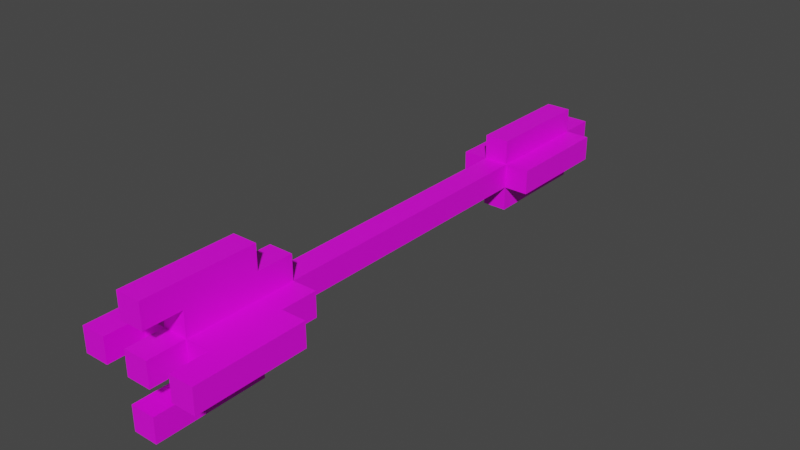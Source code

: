 # Source: x_bows_arrow_anim_bones.blend  (saved by Blender 3.3.6; exported with 4.5.12 LTS)
import bpy
from mathutils import Matrix  # noqa: F401  (used for matrix-valued properties, if any)

bpy.ops.wm.read_factory_settings(use_empty=True)
scene = bpy.context.scene
scene.name = 'Scene'

# ---- images (referenced by path relative to the original .blend; pixels are not part of the script)
import os
ASSET_DIR = os.environ.get("B2B_ASSET_DIR", "")  # directory of the original .blend (textures are referenced by path, not embedded)
HERE = os.path.dirname(os.path.abspath(__file__))  # packed textures are extracted next to this script under _unpacked/

def load_image(name, relpath, width, height, colorspace="sRGB"):
    """Load a texture the original file referenced (path relative to the .blend, or extracted next to this script)."""
    p = next((c for c in (os.path.join(HERE, relpath), os.path.join(ASSET_DIR, relpath)) if relpath and os.path.exists(c)), "")
    if p:
        img = bpy.data.images.load(p, check_existing=True)
        img.name = name
    else:  # same state as the original file: an image datablock whose file is absent (Cycles renders it pink)
        img = bpy.data.images.new(name, width, height)
        img.source = "FILE"
        img.filepath = "//" + (relpath or name)
    img.colorspace_settings.name = colorspace
    return img
img_x_bows_arrow_mesh_png_001 = load_image('x_bows_arrow_mesh.png.001', 'x_bows_arrow_mesh.png', 1024, 1024, 'sRGB')

# ---- materials (node trees are filled in below, after node groups)
mat_arrow2_material_001 = bpy.data.materials.new('arrow2_Material.001')
mat_arrow2_material_001.use_transparent_shadow = False

# ---- material node trees
mat_arrow2_material_001.use_nodes = True; mat_arrow2_material_001.node_tree.nodes.clear()
_N = mat_arrow2_material_001.node_tree.nodes; _L = mat_arrow2_material_001.node_tree.links
n0 = _N.new('ShaderNodeBsdfPrincipled'); n0.name = 'Principled BSDF'; n0.location = (370, 195)
n0.distribution = 'GGX'
n0.subsurface_method = 'RANDOM_WALK_SKIN'
n0.inputs[3].default_value = 1.45
n0.inputs[27].default_value = (0.0, 0.0, 0.0, 1.0)
n0.inputs[28].default_value = 1.0
n1 = _N.new('ShaderNodeOutputMaterial'); n1.name = 'Material Output'; n1.location = (680, 220)
n2 = _N.new('ShaderNodeTexImage'); n2.name = 'Image Texture'; n2.location = (80, 115)
n2.image = img_x_bows_arrow_mesh_png_001
n2.interpolation = 'Closest'
_L.new(n2.outputs[0], n0.inputs[0])
_L.new(n0.outputs[0], n1.inputs[0])
n1.is_active_output = True

# ---- world
world_world = bpy.data.worlds.new('World'); scene.world = world_world
world_world.use_nodes = True; world_world.node_tree.nodes.clear()
_N = world_world.node_tree.nodes; _L = world_world.node_tree.links
n0 = _N.new('ShaderNodeOutputWorld'); n0.name = 'World Output'; n0.location = (300, 300)
n1 = _N.new('ShaderNodeBackground'); n1.name = 'Background'; n1.location = (10, 300)
n1.inputs[0].default_value = (0.05088, 0.05088, 0.05088, 1.0)
_L.new(n1.outputs[0], n0.inputs[0])
n0.is_active_output = True
world_world.color = (0.05088, 0.05088, 0.05088)
world_world.use_sun_shadow = False
world_world.sun_shadow_jitter_overblur = 0.0

# ---- meshes
me_arrow2 = bpy.data.meshes.new('arrow2')
me_arrow2.from_pydata([(-0.05, 0.5, -0.25), (-0.05, 0.8, -0.15), (-0.05, 0.7, -0.15), (-0.05, -0.8, 0.05), (-0.05, -0.4, 0.05), (-0.15, 0.5, -0.05), (-0.25, 0.5, -0.05), (-0.25, 0.8, 0.05), (-0.25, 0.8, -0.05), (0.15, 0.7, 0.05), (-0.05, 0.5, 0.25), (0.05, 0.7, -0.15), (0.05, -0.4, -0.15), (0.05, 0.5, -0.15), (0.05, -0.8, -0.05), (0.05, -0.7, -0.05), (0.15, -0.7, -0.05), (0.15, -0.4, -0.05), (0.15, 0.4, -0.05), (0.15, 0.4, 0.05), (0.25, 0.5, -0.05), (0.25, 0.5, 0.05), (-0.15, 0.7, 0.05), (0.05, 0.8, -0.05), (0.05, 0.8, 0.05), (0.25, 0.8, 0.05), (0.05, -0.7, 0.15), (0.05, 0.7, 0.15), (0.05, 0.5, -0.25), (-0.05, -0.7, -0.15), (0.05, -0.7, -0.15), (-0.05, 0.4, -0.15), (0.05, 0.4, -0.15), (-0.15, -0.7, 0.05), (0.15, -0.7, 0.05), (-0.15, 0.4, -0.05), (-0.05, 0.4, -0.05), (0.05, 0.4, -0.05), (-0.25, 0.5, 0.05), (0.15, 0.5, 0.05), (-0.05, -0.7, 0.05), (-0.05, -0.7, 0.15), (-0.05, 0.4, 0.15), (-0.05, 0.5, 0.15), (0.05, 0.5, 0.15), (0.05, 0.8, -0.15), (-0.05, 0.7, -0.05), (0.05, 0.7, -0.05), (0.05, -0.4, -0.05), (0.15, -0.4, 0.05), (-0.15, 0.8, -0.05), (0.15, 0.8, -0.05), (0.15, 0.8, 0.05), (0.05, -0.4, 0.15), (0.05, -0.4, 0.05), (-0.05, 0.7, 0.05), (0.05, 0.8, 0.25), (-0.05, 0.8, -0.25), (0.05, 0.8, -0.25), (-0.05, -0.4, -0.15), (-0.05, 0.5, -0.15), (-0.05, -0.8, -0.05), (-0.05, -0.7, -0.05), (-0.15, -0.7, -0.05), (-0.15, -0.4, -0.05), (-0.05, -0.4, -0.05), (0.15, 0.5, -0.05), (-0.15, 0.7, -0.05), (-0.05, 0.8, -0.05), (0.15, 0.7, -0.05), (0.25, 0.8, -0.05), (-0.05, 0.7, 0.15), (-0.05, 0.8, 0.15), (0.05, 0.8, 0.15), (0.05, -0.8, 0.05), (0.05, -0.7, 0.05), (-0.15, -0.4, 0.05), (0.05, 0.4, 0.05), (-0.05, 0.4, 0.05), (-0.15, 0.4, 0.05), (-0.15, 0.5, 0.05), (-0.15, 0.8, 0.05), (0.05, 0.7, 0.05), (-0.05, 0.8, 0.05), (-0.05, -0.4, 0.15), (0.05, 0.4, 0.15), (0.05, 0.5, 0.25), (-0.05, 0.8, 0.25), (-0.05, -0.3619, -0.05), (-0.05, -0.3238, -0.05), (-0.05, -0.2857, -0.05), (-0.05, -0.2476, -0.05), (-0.05, -0.2095, -0.05), (-0.05, -0.1714, -0.05), (-0.05, -0.1333, -0.05), (-0.05, -0.09524, -0.05), (-0.05, -0.05714, -0.05), (-0.05, -0.01905, -0.05), (-0.05, 0.01905, -0.05), (-0.05, 0.05714, -0.05), (-0.05, 0.09524, -0.05), (-0.05, 0.1333, -0.05), (-0.05, 0.1714, -0.05), (-0.05, 0.2095, -0.05), (-0.05, 0.2476, -0.05), (-0.05, 0.2857, -0.05), (-0.05, 0.3238, -0.05), (-0.05, 0.3619, -0.05), (0.05, -0.3619, 0.05), (0.05, -0.3238, 0.05), (0.05, -0.2857, 0.05), (0.05, -0.2476, 0.05), (0.05, -0.2095, 0.05), (0.05, -0.1714, 0.05), (0.05, -0.1333, 0.05), (0.05, -0.09524, 0.05), (0.05, -0.05714, 0.05), (0.05, -0.01905, 0.05), (0.05, 0.01905, 0.05), (0.05, 0.05714, 0.05), (0.05, 0.09524, 0.05), (0.05, 0.1333, 0.05), (0.05, 0.1714, 0.05), (0.05, 0.2095, 0.05), (0.05, 0.2476, 0.05), (0.05, 0.2857, 0.05), (0.05, 0.3238, 0.05), (0.05, 0.3619, 0.05), (0.05, 0.3619, -0.05), (0.05, 0.3238, -0.05), (0.05, 0.2857, -0.05), (0.05, 0.2476, -0.05), (0.05, 0.2095, -0.05), (0.05, 0.1714, -0.05), (0.05, 0.1333, -0.05), (0.05, 0.09524, -0.05), (0.05, 0.05714, -0.05), (0.05, 0.01905, -0.05), (0.05, -0.01905, -0.05), (0.05, -0.05714, -0.05), (0.05, -0.09524, -0.05), (0.05, -0.1333, -0.05), (0.05, -0.1714, -0.05), (0.05, -0.2095, -0.05), (0.05, -0.2476, -0.05), (0.05, -0.2857, -0.05), (0.05, -0.3238, -0.05), (0.05, -0.3619, -0.05), (-0.05, -0.3619, 0.05), (-0.05, -0.3238, 0.05), (-0.05, -0.2857, 0.05), (-0.05, -0.2476, 0.05), (-0.05, -0.2095, 0.05), (-0.05, -0.1714, 0.05), (-0.05, -0.1333, 0.05), (-0.05, -0.09524, 0.05), (-0.05, -0.05714, 0.05), (-0.05, -0.01905, 0.05), (-0.05, 0.01905, 0.05), (-0.05, 0.05714, 0.05), (-0.05, 0.09524, 0.05), (-0.05, 0.1333, 0.05), (-0.05, 0.1714, 0.05), (-0.05, 0.2095, 0.05), (-0.05, 0.2476, 0.05), (-0.05, 0.2857, 0.05), (-0.05, 0.3238, 0.05), (-0.05, 0.3619, 0.05)], [], [(148, 88, 65, 4), (61, 62, 15, 14), (4, 84, 53, 54), (15, 48, 17, 16), (65, 59, 29, 62), (42, 85, 44, 43), (46, 55, 83, 68), (51, 52, 25, 70), (107, 36, 37, 128), (38, 80, 79, 78, 55, 22, 81, 7), (15, 16, 34, 75), (46, 68, 23, 47), (38, 7, 8, 6), (18, 66, 39, 19), (84, 4, 40, 41), (16, 17, 49, 34), (35, 79, 80, 5), (31, 32, 37, 36), (26, 53, 84, 41), (2, 11, 45, 1), (37, 32, 13, 28, 58, 45, 11, 47), (56, 87, 10, 86), (29, 59, 12, 30), (6, 5, 80, 38), (82, 77, 19, 39, 21, 25, 52, 9), (86, 44, 85, 77, 82, 27, 73, 56), (0, 28, 13, 60), (108, 148, 4, 54), (55, 71, 27, 82), (36, 35, 5, 6, 8, 50, 67, 46), (63, 62, 40, 33), (8, 7, 81, 50), (70, 25, 21, 20), (67, 22, 55, 46), (67, 50, 81, 22), (40, 75, 26, 41), (40, 4, 76, 33), (12, 48, 15, 30), (55, 82, 24, 83), (66, 20, 21, 39), (128, 37, 77, 127), (29, 30, 15, 62), (20, 66, 18, 37, 47, 69, 51, 70), (47, 82, 9, 69), (63, 64, 65, 62), (57, 1, 45, 58), (78, 77, 85, 42), (49, 54, 75, 34), (43, 44, 86, 10), (76, 64, 63, 33), (61, 14, 74, 3), (2, 46, 47, 11), (54, 53, 26, 75), (59, 65, 48, 12), (47, 23, 24, 82), (71, 72, 73, 27), (31, 60, 13, 32), (43, 10, 87, 72, 71, 55, 78, 42), (0, 60, 31, 36, 46, 2, 1, 57), (57, 58, 28, 0), (72, 87, 56, 73), (14, 15, 75, 74), (35, 36, 78, 79), (48, 54, 49, 17), (69, 9, 52, 51), (61, 3, 40, 62), (68, 83, 24, 23), (64, 76, 4, 65), (37, 18, 19, 77), (3, 74, 75, 40), (48, 147, 108, 54), (147, 146, 109, 108), (146, 145, 110, 109), (145, 144, 111, 110), (144, 143, 112, 111), (143, 142, 113, 112), (142, 141, 114, 113), (141, 140, 115, 114), (140, 139, 116, 115), (139, 138, 117, 116), (138, 137, 118, 117), (137, 136, 119, 118), (136, 135, 120, 119), (135, 134, 121, 120), (134, 133, 122, 121), (133, 132, 123, 122), (132, 131, 124, 123), (131, 130, 125, 124), (130, 129, 126, 125), (129, 128, 127, 126), (77, 78, 167, 127), (127, 167, 166, 126), (126, 166, 165, 125), (125, 165, 164, 124), (124, 164, 163, 123), (123, 163, 162, 122), (122, 162, 161, 121), (121, 161, 160, 120), (120, 160, 159, 119), (119, 159, 158, 118), (118, 158, 157, 117), (117, 157, 156, 116), (116, 156, 155, 115), (115, 155, 154, 114), (114, 154, 153, 113), (113, 153, 152, 112), (112, 152, 151, 111), (111, 151, 150, 110), (110, 150, 149, 109), (109, 149, 148, 108), (65, 88, 147, 48), (88, 89, 146, 147), (89, 90, 145, 146), (90, 91, 144, 145), (91, 92, 143, 144), (92, 93, 142, 143), (93, 94, 141, 142), (94, 95, 140, 141), (95, 96, 139, 140), (96, 97, 138, 139), (97, 98, 137, 138), (98, 99, 136, 137), (99, 100, 135, 136), (100, 101, 134, 135), (101, 102, 133, 134), (102, 103, 132, 133), (103, 104, 131, 132), (104, 105, 130, 131), (105, 106, 129, 130), (106, 107, 128, 129), (78, 36, 107, 167), (167, 107, 106, 166), (166, 106, 105, 165), (165, 105, 104, 164), (164, 104, 103, 163), (163, 103, 102, 162), (162, 102, 101, 161), (161, 101, 100, 160), (160, 100, 99, 159), (159, 99, 98, 158), (158, 98, 97, 157), (157, 97, 96, 156), (156, 96, 95, 155), (155, 95, 94, 154), (154, 94, 93, 153), (153, 93, 92, 152), (152, 92, 91, 151), (151, 91, 90, 150), (150, 90, 89, 149), (149, 89, 88, 148)])
_uv = me_arrow2.uv_layers.new(name='UVMap')
_uv.uv.foreach_set('vector', [0.0254, 0.6, 0.0254, 0.5333, 0.0, 0.5333, 0.0, 0.6, 0.4667, 0.8, 0.4667, 0.8667, 0.5333, 0.8667, 0.5333, 0.8, 0.5333, 0.8, 0.5333, 0.8667, 0.6, 0.8667, 0.6, 0.8, 0.7333, 0.2, 0.7333, 0.4, 0.8, 0.4, 0.8, 0.2, 0.4, 0.8, 0.4, 0.7333, 0.2, 0.7333, 0.2, 0.8, 0.4, 0.6667, 0.4667, 0.6667, 0.4667, 0.7333, 0.4, 0.7333, 0.7333, 0.8, 0.7333, 0.8667, 0.8, 0.8667, 0.8, 0.8, 0.8667, 0.2667, 0.8667, 0.3333, 0.9333, 0.3333, 0.9333, 0.2667, 0.06667, 0.5079, 0.06667, 0.5333, 0.1333, 0.5333, 0.1333, 0.5079, 0.1333, 0.3333, 0.2, 0.3333, 0.2, 0.2667, 0.2667, 0.2667, 0.2667, 0.4667, 0.2, 0.4667, 0.2, 0.5333, 0.1333, 0.5333, 0.6, 0.8667, 0.6667, 0.8667, 0.6667, 0.9333, 0.6, 0.9333, 0.8, 0.2667, 0.8, 0.3333, 0.8667, 0.3333, 0.8667, 0.2667, 0.0, 0.8667, 0.2, 0.8667, 0.2, 0.8, 0.0, 0.8, 0.8, 0.8, 0.8667, 0.8, 0.8667, 0.8667, 0.8, 0.8667, 0.2, 0.8, 0.2, 0.7333, 0.0, 0.7333, 0.0, 0.8, 0.4, 0.7333, 0.6, 0.7333, 0.6, 0.8, 0.4, 0.8, 0.6667, 0.8, 0.6667, 0.8667, 0.7333, 0.8667, 0.7333, 0.8, 0.6667, 0.2, 0.7333, 0.2, 0.7333, 0.2667, 0.6667, 0.2667, 0.7333, 0.0, 0.7333, 0.2, 0.6667, 0.2, 0.6667, 0.0, 0.6667, 0.6667, 0.7333, 0.6667, 0.7333, 0.7333, 0.6667, 0.7333, 0.2667, 0.4, 0.2667, 0.3333, 0.3333, 0.3333, 0.3333, 0.2667, 0.5333, 0.2667, 0.5333, 0.3333, 0.4667, 0.3333, 0.4667, 0.4, 0.8, 0.2, 0.7333, 0.2, 0.7333, 0.0, 0.8, 0.0, 0.5333, 0.5333, 0.5333, 0.7333, 0.6, 0.7333, 0.6, 0.5333, 0.4, 0.8667, 0.4667, 0.8667, 0.4667, 0.9333, 0.4, 0.9333, 0.5333, 0.2, 0.5333, 0.0, 0.6, 0.0, 0.6, 0.06667, 0.6667, 0.06667, 0.6667, 0.2667, 0.6, 0.2667, 0.6, 0.2, 0.2, 0.1333, 0.2, 0.06667, 0.1333, 0.06667, 0.1333, 0.0, 0.3333, 0.0, 0.3333, 0.06667, 0.4, 0.06667, 0.4, 0.1333, 0.1333, 0.8667, 0.2, 0.8667, 0.2, 0.9333, 0.1333, 0.9333, 0.06667, 0.0254, 0.0, 0.0254, 0.0, 0.0, 0.06667, 0.0, 0.4, 0.8, 0.4, 0.8667, 0.4667, 0.8667, 0.4667, 0.8, 0.5333, 0.0, 0.4667, 0.0, 0.4667, 0.06667, 0.4, 0.06667, 0.4, 0.2667, 0.4667, 0.2667, 0.4667, 0.2, 0.5333, 0.2, 0.2, 0.8667, 0.2667, 0.8667, 0.2667, 0.9333, 0.2, 0.9333, 0.8667, 0.3333, 0.8667, 0.4, 0.9333, 0.4, 0.9333, 0.3333, 0.4, 0.8, 0.4, 0.8667, 0.2, 0.8667, 0.2, 0.8, 0.3333, 0.8667, 0.3333, 0.9333, 0.4, 0.9333, 0.4, 0.8667, 0.0, 0.8667, 0.06667, 0.8667, 0.06667, 0.9333, 0.0, 0.9333, 0.7333, 0.4, 0.8, 0.4, 0.8, 0.4667, 0.7333, 0.4667, 0.7333, 0.2667, 0.7333, 0.4667, 0.6667, 0.4667, 0.6667, 0.2667, 0.2, 0.6667, 0.2, 0.7333, 0.0, 0.7333, 0.0, 0.6667, 0.8, 0.3333, 0.8667, 0.3333, 0.8667, 0.4, 0.8, 0.4, 0.2667, 0.8667, 0.3333, 0.8667, 0.3333, 0.9333, 0.2667, 0.9333, 0.5079, 0.6, 0.5333, 0.6, 0.5333, 0.6667, 0.5079, 0.6667, 0.8, 0.5333, 0.8667, 0.5333, 0.8667, 0.6, 0.8, 0.6, 0.6667, 0.3333, 0.6, 0.3333, 0.6, 0.2667, 0.5333, 0.2667, 0.5333, 0.4667, 0.6, 0.4667, 0.6, 0.5333, 0.6667, 0.5333, 0.4667, 0.8667, 0.4667, 0.9333, 0.5333, 0.9333, 0.5333, 0.8667, 0.6667, 0.4667, 0.6667, 0.6667, 0.7333, 0.6667, 0.7333, 0.4667, 0.8667, 0.1333, 0.8667, 0.2, 0.9333, 0.2, 0.9333, 0.1333, 0.7333, 0.6667, 0.8, 0.6667, 0.8, 0.7333, 0.7333, 0.7333, 0.8, 0.6667, 0.7333, 0.6667, 0.7333, 0.4667, 0.8, 0.4667, 0.8, 0.0, 0.8667, 0.0, 0.8667, 0.06667, 0.8, 0.06667, 0.8, 0.8, 0.8, 0.7333, 0.6, 0.7333, 0.6, 0.8, 0.8667, 0.0, 0.9333, 0.0, 0.9333, 0.06667, 0.8667, 0.06667, 0.8, 0.2, 0.8, 0.2667, 0.8667, 0.2667, 0.8667, 0.2, 0.4, 0.6667, 0.4, 0.7333, 0.2, 0.7333, 0.2, 0.6667, 0.8, 0.1333, 0.8, 0.2, 0.8667, 0.2, 0.8667, 0.1333, 0.06667, 0.8667, 0.1333, 0.8667, 0.1333, 0.9333, 0.06667, 0.9333, 0.8, 0.06667, 0.8, 0.1333, 0.8667, 0.1333, 0.8667, 0.06667, 0.8, 0.4, 0.8, 0.4667, 0.8667, 0.4667, 0.8667, 0.4, 0.2, 0.2, 0.2, 0.2667, 0.4, 0.2667, 0.4, 0.2, 0.3333, 0.2, 0.3333, 0.1333, 0.1333, 0.1333, 0.1333, 0.2, 0.3333, 0.4, 0.3333, 0.4667, 0.2667, 0.4667, 0.2667, 0.5333, 0.4667, 0.5333, 0.4667, 0.4667, 0.5333, 0.4667, 0.5333, 0.4, 0.6, 0.7333, 0.6667, 0.7333, 0.6667, 0.5333, 0.6, 0.5333, 0.8, 0.4667, 0.8, 0.5333, 0.8667, 0.5333, 0.8667, 0.4667, 0.8, 0.7333, 0.8667, 0.7333, 0.8667, 0.8, 0.8, 0.8, 0.8667, 0.06667, 0.9333, 0.06667, 0.9333, 0.1333, 0.8667, 0.1333, 0.5333, 0.8667, 0.5333, 0.9333, 0.6, 0.9333, 0.6, 0.8667, 0.8, 0.6667, 0.8, 0.7333, 0.8667, 0.7333, 0.8667, 0.6667, 0.8, 0.6, 0.8, 0.6667, 0.8667, 0.6667, 0.8667, 0.6, 0.6, 0.8, 0.6, 0.8667, 0.6667, 0.8667, 0.6667, 0.8, 0.8667, 0.2, 0.8667, 0.2667, 0.9333, 0.2667, 0.9333, 0.2, 0.8667, 0.4, 0.9333, 0.4, 0.9333, 0.4667, 0.8667, 0.4667, 0.4667, 0.6667, 0.5333, 0.6667, 0.5333, 0.7333, 0.4667, 0.7333, 0.0, 0.6, 0.0254, 0.6, 0.0254, 0.6667, 0.0, 0.6667, 0.0254, 0.6, 0.05079, 0.6, 0.05079, 0.6667, 0.0254, 0.6667, 0.05079, 0.6, 0.07619, 0.6, 0.07619, 0.6667, 0.05079, 0.6667, 0.07619, 0.6, 0.1016, 0.6, 0.1016, 0.6667, 0.07619, 0.6667, 0.1016, 0.6, 0.127, 0.6, 0.127, 0.6667, 0.1016, 0.6667, 0.127, 0.6, 0.1524, 0.6, 0.1524, 0.6667, 0.127, 0.6667, 0.1524, 0.6, 0.1778, 0.6, 0.1778, 0.6667, 0.1524, 0.6667, 0.1778, 0.6, 0.2032, 0.6, 0.2032, 0.6667, 0.1778, 0.6667, 0.2032, 0.6, 0.2286, 0.6, 0.2286, 0.6667, 0.2032, 0.6667, 0.2286, 0.6, 0.254, 0.6, 0.254, 0.6667, 0.2286, 0.6667, 0.254, 0.6, 0.2794, 0.6, 0.2794, 0.6667, 0.254, 0.6667, 0.2794, 0.6, 0.3048, 0.6, 0.3048, 0.6667, 0.2794, 0.6667, 0.3048, 0.6, 0.3302, 0.6, 0.3302, 0.6667, 0.3048, 0.6667, 0.3302, 0.6, 0.3556, 0.6, 0.3556, 0.6667, 0.3302, 0.6667, 0.3556, 0.6, 0.381, 0.6, 0.381, 0.6667, 0.3556, 0.6667, 0.381, 0.6, 0.4063, 0.6, 0.4063, 0.6667, 0.381, 0.6667, 0.4063, 0.6, 0.4317, 0.6, 0.4317, 0.6667, 0.4063, 0.6667, 0.4317, 0.6, 0.4571, 0.6, 0.4571, 0.6667, 0.4317, 0.6667, 0.4571, 0.6, 0.4825, 0.6, 0.4825, 0.6667, 0.4571, 0.6667, 0.4825, 0.6, 0.5079, 0.6, 0.5079, 0.6667, 0.4825, 0.6667, 0.06667, 0.5333, 0.0, 0.5333, 0.0, 0.5079, 0.06667, 0.5079, 0.06667, 0.5079, 0.0, 0.5079, 0.0, 0.4825, 0.06667, 0.4825, 0.06667, 0.4825, 0.0, 0.4825, 0.0, 0.4571, 0.06667, 0.4571, 0.06667, 0.4571, 0.0, 0.4571, 0.0, 0.4317, 0.06667, 0.4317, 0.06667, 0.4317, 0.0, 0.4317, 0.0, 0.4063, 0.06667, 0.4063, 0.06667, 0.4063, 0.0, 0.4063, 0.0, 0.381, 0.06667, 0.381, 0.06667, 0.381, 0.0, 0.381, 0.0, 0.3556, 0.06667, 0.3556, 0.06667, 0.3556, 0.0, 0.3556, 0.0, 0.3302, 0.06667, 0.3302, 0.06667, 0.3302, 0.0, 0.3302, 0.0, 0.3048, 0.06667, 0.3048, 0.06667, 0.3048, 0.0, 0.3048, 0.0, 0.2794, 0.06667, 0.2794, 0.06667, 0.2794, 0.0, 0.2794, 0.0, 0.254, 0.06667, 0.254, 0.06667, 0.254, 0.0, 0.254, 0.0, 0.2286, 0.06667, 0.2286, 0.06667, 0.2286, 0.0, 0.2286, 0.0, 0.2032, 0.06667, 0.2032, 0.06667, 0.2032, 0.0, 0.2032, 0.0, 0.1778, 0.06667, 0.1778, 0.06667, 0.1778, 0.0, 0.1778, 0.0, 0.1524, 0.06667, 0.1524, 0.06667, 0.1524, 0.0, 0.1524, 0.0, 0.127, 0.06667, 0.127, 0.06667, 0.127, 0.0, 0.127, 0.0, 0.1016, 0.06667, 0.1016, 0.06667, 0.1016, 0.0, 0.1016, 0.0, 0.07619, 0.06667, 0.07619, 0.06667, 0.07619, 0.0, 0.07619, 0.0, 0.05079, 0.06667, 0.05079, 0.06667, 0.05079, 0.0, 0.05079, 0.0, 0.0254, 0.06667, 0.0254, 0.06667, 0.0, 0.06667, 0.0254, 0.1333, 0.0254, 0.1333, 0.0, 0.06667, 0.0254, 0.06667, 0.05079, 0.1333, 0.05079, 0.1333, 0.0254, 0.06667, 0.05079, 0.06667, 0.07619, 0.1333, 0.07619, 0.1333, 0.05079, 0.06667, 0.07619, 0.06667, 0.1016, 0.1333, 0.1016, 0.1333, 0.07619, 0.06667, 0.1016, 0.06667, 0.127, 0.1333, 0.127, 0.1333, 0.1016, 0.06667, 0.127, 0.06667, 0.1524, 0.1333, 0.1524, 0.1333, 0.127, 0.06667, 0.1524, 0.06667, 0.1778, 0.1333, 0.1778, 0.1333, 0.1524, 0.06667, 0.1778, 0.06667, 0.2032, 0.1333, 0.2032, 0.1333, 0.1778, 0.06667, 0.2032, 0.06667, 0.2286, 0.1333, 0.2286, 0.1333, 0.2032, 0.06667, 0.2286, 0.06667, 0.254, 0.1333, 0.254, 0.1333, 0.2286, 0.06667, 0.254, 0.06667, 0.2794, 0.1333, 0.2794, 0.1333, 0.254, 0.06667, 0.2794, 0.06667, 0.3048, 0.1333, 0.3048, 0.1333, 0.2794, 0.06667, 0.3048, 0.06667, 0.3302, 0.1333, 0.3302, 0.1333, 0.3048, 0.06667, 0.3302, 0.06667, 0.3556, 0.1333, 0.3556, 0.1333, 0.3302, 0.06667, 0.3556, 0.06667, 0.381, 0.1333, 0.381, 0.1333, 0.3556, 0.06667, 0.381, 0.06667, 0.4063, 0.1333, 0.4063, 0.1333, 0.381, 0.06667, 0.4063, 0.06667, 0.4317, 0.1333, 0.4317, 0.1333, 0.4063, 0.06667, 0.4317, 0.06667, 0.4571, 0.1333, 0.4571, 0.1333, 0.4317, 0.06667, 0.4571, 0.06667, 0.4825, 0.1333, 0.4825, 0.1333, 0.4571, 0.06667, 0.4825, 0.06667, 0.5079, 0.1333, 0.5079, 0.1333, 0.4825, 0.5333, 0.6, 0.5333, 0.5333, 0.5079, 0.5333, 0.5079, 0.6, 0.5079, 0.6, 0.5079, 0.5333, 0.4825, 0.5333, 0.4825, 0.6, 0.4825, 0.6, 0.4825, 0.5333, 0.4571, 0.5333, 0.4571, 0.6, 0.4571, 0.6, 0.4571, 0.5333, 0.4317, 0.5333, 0.4317, 0.6, 0.4317, 0.6, 0.4317, 0.5333, 0.4063, 0.5333, 0.4063, 0.6, 0.4063, 0.6, 0.4063, 0.5333, 0.381, 0.5333, 0.381, 0.6, 0.381, 0.6, 0.381, 0.5333, 0.3556, 0.5333, 0.3556, 0.6, 0.3556, 0.6, 0.3556, 0.5333, 0.3302, 0.5333, 0.3302, 0.6, 0.3302, 0.6, 0.3302, 0.5333, 0.3048, 0.5333, 0.3048, 0.6, 0.3048, 0.6, 0.3048, 0.5333, 0.2794, 0.5333, 0.2794, 0.6, 0.2794, 0.6, 0.2794, 0.5333, 0.254, 0.5333, 0.254, 0.6, 0.254, 0.6, 0.254, 0.5333, 0.2286, 0.5333, 0.2286, 0.6, 0.2286, 0.6, 0.2286, 0.5333, 0.2032, 0.5333, 0.2032, 0.6, 0.2032, 0.6, 0.2032, 0.5333, 0.1778, 0.5333, 0.1778, 0.6, 0.1778, 0.6, 0.1778, 0.5333, 0.1524, 0.5333, 0.1524, 0.6, 0.1524, 0.6, 0.1524, 0.5333, 0.127, 0.5333, 0.127, 0.6, 0.127, 0.6, 0.127, 0.5333, 0.1016, 0.5333, 0.1016, 0.6, 0.1016, 0.6, 0.1016, 0.5333, 0.07619, 0.5333, 0.07619, 0.6, 0.07619, 0.6, 0.07619, 0.5333, 0.05079, 0.5333, 0.05079, 0.6, 0.05079, 0.6, 0.05079, 0.5333, 0.0254, 0.5333, 0.0254, 0.6])
me_arrow2.materials.append(mat_arrow2_material_001)
me_arrow2.update()
arm_armature = bpy.data.armatures.new('Armature')  # bones are not reproduced

# ---- objects
ob_empty = bpy.data.objects.new('Empty', None)
ob_armature = bpy.data.objects.new('Armature', arm_armature)
ob_arrow = bpy.data.objects.new('arrow', me_arrow2)

# ---- transforms, parenting, visibility, modifiers, constraints
ob_empty.location = (0.0, 2.88, 2.518e-07)
ob_empty.rotation_euler = (4.712, -0.0, 0.0)
ob_empty.scale = (0.8, 0.8, 0.8)
ob_armature.location = (0.0, 0.0, 0.0)
ob_armature.rotation_euler = (1.571, -2.22e-16, -2.22e-16)
ob_armature.show_in_front = True
ob_arrow.parent = ob_armature
ob_arrow.matrix_parent_inverse = Matrix(((1.0, -2.22e-16, 2.22e-16, -0.0), (-2.22e-16, -4.371e-08, 1.0, 0.0), (-2.22e-16, -1.0, -4.371e-08, 0.0), (-0.0, 0.0, -0.0, 1.0)))
ob_arrow.location = (6.896e-38, 0.0, 0.0)
ob_arrow.rotation_euler = (3.142, 2.576e-37, -1.581e-30)
ob_arrow.scale = (2.4, 3.6, 2.4)
_vg = ob_arrow.vertex_groups.new(name='Bone')
for _i, _w in zip([3, 4, 12, 14, 15, 16, 17, 26, 29, 30, 33, 34, 40, 41, 48, 49, 53, 54, 59, 61, 62, 63, 64, 65, 74, 75, 76, 84, 88, 89, 90, 91, 92, 93, 94, 95, 96, 97, 98, 99, 108, 109, 110, 111, 112, 113, 114, 115, 116, 117, 118, 119, 136, 137, 138, 139, 140, 141, 142, 143, 144, 145, 146, 147, 148, 149, 150, 151, 152, 153, 154, 155, 156, 157, 158, 159], [1.0, 1.0, 1.0, 1.0, 1.0, 1.0, 1.0, 1.0, 1.0, 1.0, 1.0, 1.0, 1.0, 1.0, 1.0, 1.0, 1.0, 1.0, 1.0, 1.0, 1.0, 1.0, 1.0, 1.0, 1.0, 1.0, 1.0, 1.0, 1.0, 1.0, 1.0, 1.0, 0.9999, 0.9995, 0.9978, 0.9904, 0.9577, 0.8144, 0.1856, 0.03463, 1.0, 1.0, 1.0, 1.0, 0.9999, 0.9995, 0.9978, 0.9904, 0.9577, 0.8144, 0.1856, 0.03463, 0.03463, 0.1856, 0.8144, 0.9577, 0.9904, 0.9978, 0.9995, 0.9999, 1.0, 1.0, 1.0, 1.0, 1.0, 1.0, 1.0, 1.0, 0.9999, 0.9995, 0.9978, 0.9904, 0.9577, 0.8144, 0.1856, 0.03463]): _vg.add([_i], _w, 'REPLACE')
_vg = ob_arrow.vertex_groups.new(name='Bone.001')
for _i, _w in zip([0, 1, 2, 5, 6, 7, 8, 9, 10, 11, 13, 18, 19, 20, 21, 22, 23, 24, 25, 27, 28, 31, 32, 35, 36, 37, 38, 39, 42, 43, 44, 45, 46, 47, 50, 51, 52, 55, 56, 57, 58, 60, 66, 67, 68, 69, 70, 71, 72, 73, 77, 78, 79, 80, 81, 82, 83, 85, 86, 87, 96, 97, 98, 99, 100, 101, 102, 103, 104, 105, 106, 107, 116, 117, 118, 119, 120, 121, 122, 123, 124, 125, 126, 127, 128, 129, 130, 131, 132, 133, 134, 135, 136, 137, 138, 139, 156, 157, 158, 159, 160, 161, 162, 163, 164, 165, 166, 167], [1.0, 1.0, 1.0, 1.0, 1.0, 1.0, 1.0, 1.0, 1.0, 1.0, 1.0, 1.0, 1.0, 1.0, 1.0, 1.0, 1.0, 1.0, 1.0, 1.0, 1.0, 1.0, 1.0, 1.0, 1.0, 1.0, 1.0, 1.0, 1.0, 1.0, 1.0, 1.0, 1.0, 1.0, 1.0, 1.0, 1.0, 1.0, 1.0, 1.0, 1.0, 1.0, 1.0, 1.0, 1.0, 1.0, 1.0, 1.0, 1.0, 1.0, 1.0, 1.0, 1.0, 1.0, 1.0, 1.0, 1.0, 1.0, 1.0, 1.0, 0.03463, 0.1856, 0.8144, 0.9577, 0.9904, 0.9978, 0.9995, 0.9999, 1.0, 1.0, 1.0, 1.0, 0.03463, 0.1856, 0.8144, 0.9577, 0.9904, 0.9978, 0.9995, 0.9999, 1.0, 1.0, 1.0, 1.0, 1.0, 1.0, 1.0, 1.0, 0.9999, 0.9995, 0.9978, 0.9904, 0.9577, 0.8144, 0.1856, 0.03463, 0.03463, 0.1856, 0.8144, 0.9577, 0.9904, 0.9978, 0.9995, 0.9999, 1.0, 1.0, 1.0, 1.0]): _vg.add([_i], _w, 'REPLACE')
_m = ob_arrow.modifiers.new('Armature', 'ARMATURE')
_m.object = ob_armature

# ---- collection membership
scene.collection.objects.link(ob_empty)
scene.collection.objects.link(ob_armature)
scene.collection.objects.link(ob_arrow)

# ---- scene / render settings (as saved in the file)
scene.frame_start = 1; scene.frame_end = 42; scene.frame_set(1)
scene.render.engine = 'BLENDER_EEVEE_NEXT'
scene.render.fps = 30
scene.cycles.sampling_pattern = 'TABULATED_SOBOL'
scene.cycles.use_light_tree = False
scene.cycles.bake_type = 'DIFFUSE'
scene.view_settings.view_transform = 'Filmic'
bpy.context.view_layer.update()

# ---- added for rendering (the .blend has no active camera and no usable light): camera, sun
cam_auto = bpy.data.cameras.new('AutoCamera')
cam_auto.lens = 50.0
cam_auto.sensor_width = 36.0
cam_auto.clip_end = 1000.0
ob_auto_camera = bpy.data.objects.new('AutoCamera', cam_auto)
scene.collection.objects.link(ob_auto_camera)
ob_auto_camera.location = (5.55579, -6.66695, 4.44463)
ob_auto_camera.rotation_euler = (1.09748, -7.21219e-08, 0.694738)
scene.camera = ob_auto_camera
light_auto_sun = bpy.data.lights.new('AutoSun', 'SUN')
light_auto_sun.energy = 3.0
light_auto_sun.angle = 0.0523599
ob_auto_sun = bpy.data.objects.new('AutoSun', light_auto_sun)
scene.collection.objects.link(ob_auto_sun)
ob_auto_sun.rotation_euler = (0.872665, 0.174533, 0.523599)
bpy.context.view_layer.update()
